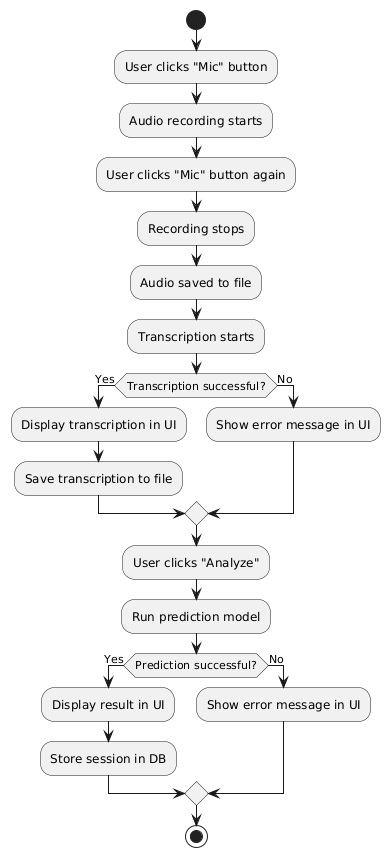

The diagram above was rendered by PlantUML. Its source (embedded in the PNG):
@startuml
start
:User clicks "Mic" button;
:Audio recording starts;
:User clicks "Mic" button again;
:Recording stops;
:Audio saved to file;
:Transcription starts;
if (Transcription successful?) then (Yes)
    :Display transcription in UI;
    :Save transcription to file;
else (No)
    :Show error message in UI;
endif
:User clicks "Analyze";
:Run prediction model;
if (Prediction successful?) then (Yes)
    :Display result in UI;
    :Store session in DB;
else (No)
    :Show error message in UI;
endif
stop
@enduml